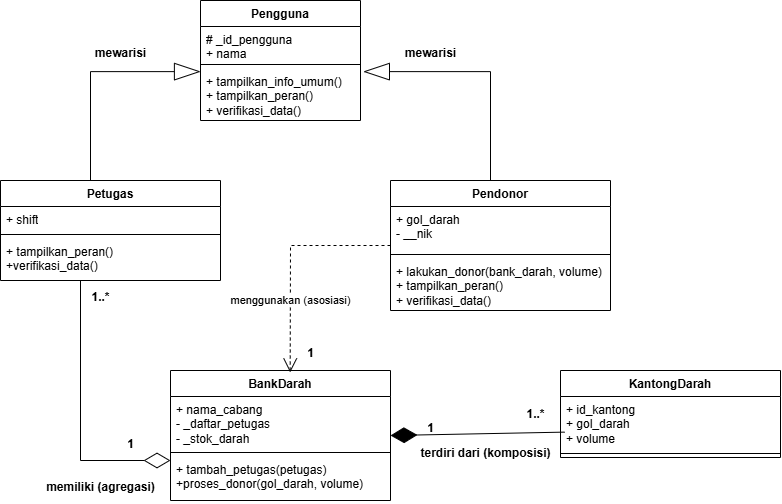

The diagram above was exported from draw.io. Its source (the exported page's mxGraphModel, read from the mxfile embedded in the PNG):
<mxGraphModel dx="2040" dy="685" grid="1" gridSize="10" guides="1" tooltips="1" connect="1" arrows="1" fold="1" page="1" pageScale="1" pageWidth="850" pageHeight="1100" background="light-dark(#ffffff, #121212)" math="0" shadow="0">
  <root>
    <mxCell id="0" />
    <mxCell id="1" parent="0" />
    <mxCell id="XyMhA1pFww5Ig6SOR4R8-5" parent="1" style="swimlane;fontStyle=1;align=center;verticalAlign=top;childLayout=stackLayout;horizontal=1;startSize=26;horizontalStack=0;resizeParent=1;resizeParentMax=0;resizeLast=0;collapsible=1;marginBottom=0;whiteSpace=wrap;html=1;" value="Pengguna" vertex="1">
      <mxGeometry height="120" width="160" x="110" y="50" as="geometry">
        <mxRectangle height="30" width="100" x="110" y="50" as="alternateBounds" />
      </mxGeometry>
    </mxCell>
    <mxCell id="XyMhA1pFww5Ig6SOR4R8-6" parent="XyMhA1pFww5Ig6SOR4R8-5" style="text;strokeColor=none;fillColor=none;align=left;verticalAlign=top;spacingLeft=4;spacingRight=4;overflow=hidden;rotatable=0;points=[[0,0.5],[1,0.5]];portConstraint=eastwest;whiteSpace=wrap;html=1;" value="# _id_pengguna&amp;nbsp;&lt;div&gt;+ nama&amp;nbsp;&lt;br&gt;&lt;div&gt;&lt;br&gt;&lt;/div&gt;&lt;/div&gt;" vertex="1">
      <mxGeometry height="34" width="160" y="26" as="geometry" />
    </mxCell>
    <mxCell id="XyMhA1pFww5Ig6SOR4R8-7" parent="XyMhA1pFww5Ig6SOR4R8-5" style="line;strokeWidth=1;fillColor=none;align=left;verticalAlign=middle;spacingTop=-1;spacingLeft=3;spacingRight=3;rotatable=0;labelPosition=right;points=[];portConstraint=eastwest;strokeColor=inherit;labelPerimeter=1;" value="" vertex="1">
      <mxGeometry height="8" width="160" y="60" as="geometry" />
    </mxCell>
    <mxCell id="XyMhA1pFww5Ig6SOR4R8-8" parent="XyMhA1pFww5Ig6SOR4R8-5" style="text;strokeColor=none;fillColor=none;align=left;verticalAlign=top;spacingLeft=4;spacingRight=4;overflow=hidden;rotatable=0;points=[[0,0.5],[1,0.5]];portConstraint=eastwest;whiteSpace=wrap;html=1;" value="+ tampilkan_info_umum()&lt;div&gt;+ tampilkan_peran()&lt;/div&gt;&lt;div&gt;+ verifikasi_data()&lt;/div&gt;" vertex="1">
      <mxGeometry height="52" width="160" y="68" as="geometry" />
    </mxCell>
    <mxCell id="XyMhA1pFww5Ig6SOR4R8-11" parent="1" style="swimlane;fontStyle=1;align=center;verticalAlign=top;childLayout=stackLayout;horizontal=1;startSize=26;horizontalStack=0;resizeParent=1;resizeParentMax=0;resizeLast=0;collapsible=1;marginBottom=0;whiteSpace=wrap;html=1;" value="Pendonor" vertex="1">
      <mxGeometry height="130" width="220" x="300" y="230" as="geometry">
        <mxRectangle height="30" width="100" x="110" y="50" as="alternateBounds" />
      </mxGeometry>
    </mxCell>
    <mxCell id="XyMhA1pFww5Ig6SOR4R8-27" edge="1" parent="XyMhA1pFww5Ig6SOR4R8-11" style="endArrow=blockThin;endFill=0;endSize=24;html=1;rounded=0;defaultLabelBackgroundColor=page;curved=0;entryX=1.018;entryY=0.06;entryDx=0;entryDy=0;entryPerimeter=0;" target="XyMhA1pFww5Ig6SOR4R8-8" value="">
      <mxGeometry relative="1" width="160" as="geometry">
        <Array as="points">
          <mxPoint x="100" y="-108.88" />
        </Array>
        <mxPoint x="100" as="sourcePoint" />
        <mxPoint x="100" y="-110" as="targetPoint" />
      </mxGeometry>
    </mxCell>
    <mxCell id="XyMhA1pFww5Ig6SOR4R8-12" parent="XyMhA1pFww5Ig6SOR4R8-11" style="text;strokeColor=none;fillColor=none;align=left;verticalAlign=top;spacingLeft=4;spacingRight=4;overflow=hidden;rotatable=0;points=[[0,0.5],[1,0.5]];portConstraint=eastwest;whiteSpace=wrap;html=1;" value="+ gol_darah&lt;div&gt;- __nik&amp;nbsp;&lt;/div&gt;" vertex="1">
      <mxGeometry height="44" width="220" y="26" as="geometry" />
    </mxCell>
    <mxCell id="XyMhA1pFww5Ig6SOR4R8-13" parent="XyMhA1pFww5Ig6SOR4R8-11" style="line;strokeWidth=1;fillColor=none;align=left;verticalAlign=middle;spacingTop=-1;spacingLeft=3;spacingRight=3;rotatable=0;labelPosition=right;points=[];portConstraint=eastwest;strokeColor=inherit;labelPerimeter=1;" value="" vertex="1">
      <mxGeometry height="8" width="220" y="70" as="geometry" />
    </mxCell>
    <mxCell id="XyMhA1pFww5Ig6SOR4R8-14" parent="XyMhA1pFww5Ig6SOR4R8-11" style="text;strokeColor=none;fillColor=none;align=left;verticalAlign=top;spacingLeft=4;spacingRight=4;overflow=hidden;rotatable=0;points=[[0,0.5],[1,0.5]];portConstraint=eastwest;whiteSpace=wrap;html=1;" value="+ lakukan_donor(bank_darah, volume)&lt;div&gt;+ tampilkan_peran()&lt;/div&gt;&lt;div&gt;+ verifikasi_data()&lt;/div&gt;" vertex="1">
      <mxGeometry height="52" width="220" y="78" as="geometry" />
    </mxCell>
    <mxCell id="XyMhA1pFww5Ig6SOR4R8-15" parent="1" style="swimlane;fontStyle=1;align=center;verticalAlign=top;childLayout=stackLayout;horizontal=1;startSize=26;horizontalStack=0;resizeParent=1;resizeParentMax=0;resizeLast=0;collapsible=1;marginBottom=0;whiteSpace=wrap;html=1;" value="BankDarah" vertex="1">
      <mxGeometry height="130" width="220" x="80" y="420" as="geometry">
        <mxRectangle height="30" width="100" x="110" y="50" as="alternateBounds" />
      </mxGeometry>
    </mxCell>
    <mxCell id="XyMhA1pFww5Ig6SOR4R8-16" parent="XyMhA1pFww5Ig6SOR4R8-15" style="text;strokeColor=none;fillColor=none;align=left;verticalAlign=top;spacingLeft=4;spacingRight=4;overflow=hidden;rotatable=0;points=[[0,0.5],[1,0.5]];portConstraint=eastwest;whiteSpace=wrap;html=1;" value="+ nama_cabang&lt;div&gt;- _daftar_petugas&lt;/div&gt;&lt;div&gt;- _stok_darah&lt;/div&gt;" vertex="1">
      <mxGeometry height="52" width="220" y="26" as="geometry" />
    </mxCell>
    <mxCell id="XyMhA1pFww5Ig6SOR4R8-17" parent="XyMhA1pFww5Ig6SOR4R8-15" style="line;strokeWidth=1;fillColor=none;align=left;verticalAlign=middle;spacingTop=-1;spacingLeft=3;spacingRight=3;rotatable=0;labelPosition=right;points=[];portConstraint=eastwest;strokeColor=inherit;labelPerimeter=1;" value="" vertex="1">
      <mxGeometry height="8" width="220" y="78" as="geometry" />
    </mxCell>
    <mxCell id="XyMhA1pFww5Ig6SOR4R8-18" parent="XyMhA1pFww5Ig6SOR4R8-15" style="text;strokeColor=none;fillColor=none;align=left;verticalAlign=top;spacingLeft=4;spacingRight=4;overflow=hidden;rotatable=0;points=[[0,0.5],[1,0.5]];portConstraint=eastwest;whiteSpace=wrap;html=1;" value="+ tambah_petugas(petugas)&lt;div&gt;+proses_donor(gol_darah, volume)&lt;/div&gt;" vertex="1">
      <mxGeometry height="44" width="220" y="86" as="geometry" />
    </mxCell>
    <mxCell id="XyMhA1pFww5Ig6SOR4R8-19" parent="1" style="swimlane;fontStyle=1;align=center;verticalAlign=top;childLayout=stackLayout;horizontal=1;startSize=26;horizontalStack=0;resizeParent=1;resizeParentMax=0;resizeLast=0;collapsible=1;marginBottom=0;whiteSpace=wrap;html=1;" value="Petugas" vertex="1">
      <mxGeometry height="100" width="220" x="-90" y="230" as="geometry">
        <mxRectangle height="30" width="100" x="110" y="50" as="alternateBounds" />
      </mxGeometry>
    </mxCell>
    <mxCell id="XyMhA1pFww5Ig6SOR4R8-20" parent="XyMhA1pFww5Ig6SOR4R8-19" style="text;strokeColor=none;fillColor=none;align=left;verticalAlign=top;spacingLeft=4;spacingRight=4;overflow=hidden;rotatable=0;points=[[0,0.5],[1,0.5]];portConstraint=eastwest;whiteSpace=wrap;html=1;" value="+ shift" vertex="1">
      <mxGeometry height="24" width="220" y="26" as="geometry" />
    </mxCell>
    <mxCell id="XyMhA1pFww5Ig6SOR4R8-21" parent="XyMhA1pFww5Ig6SOR4R8-19" style="line;strokeWidth=1;fillColor=none;align=left;verticalAlign=middle;spacingTop=-1;spacingLeft=3;spacingRight=3;rotatable=0;labelPosition=right;points=[];portConstraint=eastwest;strokeColor=inherit;labelPerimeter=1;" value="" vertex="1">
      <mxGeometry height="8" width="220" y="50" as="geometry" />
    </mxCell>
    <mxCell id="XyMhA1pFww5Ig6SOR4R8-22" parent="XyMhA1pFww5Ig6SOR4R8-19" style="text;strokeColor=none;fillColor=none;align=left;verticalAlign=top;spacingLeft=4;spacingRight=4;overflow=hidden;rotatable=0;points=[[0,0.5],[1,0.5]];portConstraint=eastwest;whiteSpace=wrap;html=1;" value="+ tampilkan_peran()&lt;div&gt;+verifikasi_data()&lt;/div&gt;" vertex="1">
      <mxGeometry height="42" width="220" y="58" as="geometry" />
    </mxCell>
    <mxCell id="XyMhA1pFww5Ig6SOR4R8-32" edge="1" parent="XyMhA1pFww5Ig6SOR4R8-19" style="endArrow=diamondThin;endFill=0;endSize=24;html=1;rounded=0;defaultLabelBackgroundColor=page;" value="">
      <mxGeometry relative="1" width="160" as="geometry">
        <Array as="points">
          <mxPoint x="80" y="280" />
        </Array>
        <mxPoint x="80" y="100" as="sourcePoint" />
        <mxPoint x="170" y="280" as="targetPoint" />
      </mxGeometry>
    </mxCell>
    <mxCell id="XyMhA1pFww5Ig6SOR4R8-23" parent="1" style="swimlane;fontStyle=1;align=center;verticalAlign=top;childLayout=stackLayout;horizontal=1;startSize=26;horizontalStack=0;resizeParent=1;resizeParentMax=0;resizeLast=0;collapsible=1;marginBottom=0;whiteSpace=wrap;html=1;" value="KantongDarah" vertex="1">
      <mxGeometry height="87" width="220" x="470" y="420" as="geometry">
        <mxRectangle height="30" width="100" x="110" y="50" as="alternateBounds" />
      </mxGeometry>
    </mxCell>
    <mxCell id="XyMhA1pFww5Ig6SOR4R8-24" parent="XyMhA1pFww5Ig6SOR4R8-23" style="text;strokeColor=none;fillColor=none;align=left;verticalAlign=top;spacingLeft=4;spacingRight=4;overflow=hidden;rotatable=0;points=[[0,0.5],[1,0.5]];portConstraint=eastwest;whiteSpace=wrap;html=1;" value="+ id_kantong&lt;div&gt;+ gol_darah&lt;/div&gt;&lt;div&gt;+ volume&lt;/div&gt;" vertex="1">
      <mxGeometry height="53" width="220" y="26" as="geometry" />
    </mxCell>
    <mxCell id="XyMhA1pFww5Ig6SOR4R8-25" parent="XyMhA1pFww5Ig6SOR4R8-23" style="line;strokeWidth=1;fillColor=none;align=left;verticalAlign=middle;spacingTop=-1;spacingLeft=3;spacingRight=3;rotatable=0;labelPosition=right;points=[];portConstraint=eastwest;strokeColor=inherit;labelPerimeter=1;" value="" vertex="1">
      <mxGeometry height="8" width="220" y="79" as="geometry" />
    </mxCell>
    <mxCell id="XyMhA1pFww5Ig6SOR4R8-28" edge="1" parent="1" style="endArrow=blockThin;endFill=0;endSize=24;html=1;rounded=0;defaultLabelBackgroundColor=page;curved=0;" value="">
      <mxGeometry relative="1" width="160" x="-0.068" as="geometry">
        <Array as="points">
          <mxPoint y="121.12" />
        </Array>
        <mxPoint y="230" as="sourcePoint" />
        <mxPoint x="110" y="121.12" as="targetPoint" />
      </mxGeometry>
    </mxCell>
    <mxCell id="XyMhA1pFww5Ig6SOR4R8-29" parent="1" style="text;align=center;fontStyle=1;verticalAlign=middle;spacingLeft=3;spacingRight=3;strokeColor=none;rotatable=0;points=[[0,0.5],[1,0.5]];portConstraint=eastwest;html=1;" value="memiliki (agregasi)" vertex="1">
      <mxGeometry height="26" width="80" x="-30" y="524" as="geometry" />
    </mxCell>
    <mxCell id="XyMhA1pFww5Ig6SOR4R8-30" parent="1" style="text;align=center;fontStyle=1;verticalAlign=middle;spacingLeft=3;spacingRight=3;strokeColor=none;rotatable=0;points=[[0,0.5],[1,0.5]];portConstraint=eastwest;html=1;" value="mewarisi" vertex="1">
      <mxGeometry height="26" width="80" x="-10" y="90" as="geometry" />
    </mxCell>
    <mxCell id="XyMhA1pFww5Ig6SOR4R8-31" edge="1" parent="1" source="XyMhA1pFww5Ig6SOR4R8-11" style="endArrow=open;endSize=12;dashed=1;html=1;rounded=0;defaultLabelBackgroundColor=page;exitX=0;exitY=0.5;exitDx=0;exitDy=0;entryX=0.544;entryY=0.015;entryDx=0;entryDy=0;entryPerimeter=0;" target="XyMhA1pFww5Ig6SOR4R8-15" value="menggunakan (asosiasi)">
      <mxGeometry relative="1" width="160" x="0.3659" as="geometry">
        <mxPoint as="offset" />
        <Array as="points">
          <mxPoint x="200" y="295" />
        </Array>
        <mxPoint x="130" y="410" as="sourcePoint" />
        <mxPoint x="190" y="410" as="targetPoint" />
      </mxGeometry>
    </mxCell>
    <mxCell id="XyMhA1pFww5Ig6SOR4R8-33" parent="1" style="text;align=center;fontStyle=1;verticalAlign=middle;spacingLeft=3;spacingRight=3;strokeColor=none;rotatable=0;points=[[0,0.5],[1,0.5]];portConstraint=eastwest;html=1;" value="mewarisi" vertex="1">
      <mxGeometry height="26" width="80" x="300" y="90" as="geometry" />
    </mxCell>
    <mxCell id="XyMhA1pFww5Ig6SOR4R8-35" edge="1" parent="1" source="XyMhA1pFww5Ig6SOR4R8-24" style="endArrow=diamondThin;endFill=1;endSize=24;html=1;rounded=0;defaultLabelBackgroundColor=page;entryX=1;entryY=0.5;entryDx=0;entryDy=0;exitX=0.019;exitY=0.672;exitDx=0;exitDy=0;exitPerimeter=0;" target="XyMhA1pFww5Ig6SOR4R8-15" value="">
      <mxGeometry relative="1" width="160" as="geometry">
        <mxPoint x="430" y="668.1817904385654" as="sourcePoint" />
        <mxPoint x="440" y="450" as="targetPoint" />
      </mxGeometry>
    </mxCell>
    <mxCell id="XyMhA1pFww5Ig6SOR4R8-36" parent="1" style="text;align=center;fontStyle=1;verticalAlign=middle;spacingLeft=3;spacingRight=3;strokeColor=none;rotatable=0;points=[[0,0.5],[1,0.5]];portConstraint=eastwest;html=1;" value="terdiri dari (komposisi)" vertex="1">
      <mxGeometry height="26" width="90" x="350" y="490" as="geometry" />
    </mxCell>
    <mxCell id="XyMhA1pFww5Ig6SOR4R8-37" parent="1" style="text;align=center;fontStyle=1;verticalAlign=middle;spacingLeft=3;spacingRight=3;strokeColor=none;rotatable=0;points=[[0,0.5],[1,0.5]];portConstraint=eastwest;html=1;" value="1" vertex="1">
      <mxGeometry height="26" width="40" x="20" y="481" as="geometry" />
    </mxCell>
    <mxCell id="XyMhA1pFww5Ig6SOR4R8-38" parent="1" style="text;align=center;fontStyle=1;verticalAlign=middle;spacingLeft=3;spacingRight=3;strokeColor=none;rotatable=0;points=[[0,0.5],[1,0.5]];portConstraint=eastwest;html=1;" value="1..*" vertex="1">
      <mxGeometry height="26" width="40" x="-10" y="334" as="geometry" />
    </mxCell>
    <mxCell id="XyMhA1pFww5Ig6SOR4R8-39" parent="1" style="text;align=center;fontStyle=1;verticalAlign=middle;spacingLeft=3;spacingRight=3;strokeColor=none;rotatable=0;points=[[0,0.5],[1,0.5]];portConstraint=eastwest;html=1;" value="1" vertex="1">
      <mxGeometry height="26" width="40" x="200" y="390" as="geometry" />
    </mxCell>
    <mxCell id="XyMhA1pFww5Ig6SOR4R8-40" parent="1" style="text;align=center;fontStyle=1;verticalAlign=middle;spacingLeft=3;spacingRight=3;strokeColor=none;rotatable=0;points=[[0,0.5],[1,0.5]];portConstraint=eastwest;html=1;" value="1..*" vertex="1">
      <mxGeometry height="26" width="40" x="425" y="450.5" as="geometry" />
    </mxCell>
    <mxCell id="XyMhA1pFww5Ig6SOR4R8-41" parent="1" style="text;align=center;fontStyle=1;verticalAlign=middle;spacingLeft=3;spacingRight=3;strokeColor=none;rotatable=0;points=[[0,0.5],[1,0.5]];portConstraint=eastwest;html=1;" value="1" vertex="1">
      <mxGeometry height="26" width="40" x="320" y="465" as="geometry" />
    </mxCell>
  </root>
</mxGraphModel>